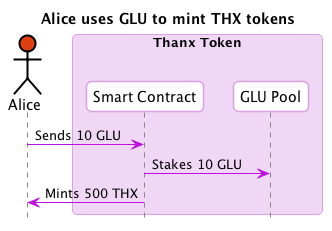

The diagram above was rendered by PlantUML. Its source (embedded in the PNG):
@startuml
skinparam shadowing false
skinparam roundcorner 10
skinparam BoxPadding 10
skinparam headerFontColor #BD10E0
skinparam headerFontSize 18
skinparam sequence {
  ArrowColor #BD10E0
  
  BoxBorderColor #D9A1E4
  BoxBackgroundColor #F0D7F5
  BoxPadding 10

  ParticipantBorderColor #D9A1E4
  ParticipantBackgroundColor #ffffff
  ParticipantPadding 10

  ActorBorderColor #000000
  ActorBackgroundColor #ffffff

  EntityBorderColor #BD10E0
  EntityBackgroundColor #ffffff


  LifeLineBorderColor #878787
}

hide footbox
title Alice uses GLU to mint THX tokens 
actor Alice #E03F10
box "Thanx Token"
  participant "Smart Contract" as ThanxSC
  participant "GLU Pool" as THXGLUPool
end box

Alice -> ThanxSC : Sends 10 GLU
ThanxSC -> THXGLUPool : Stakes 10 GLU
ThanxSC -> Alice : Mints 500 THX

@enduml